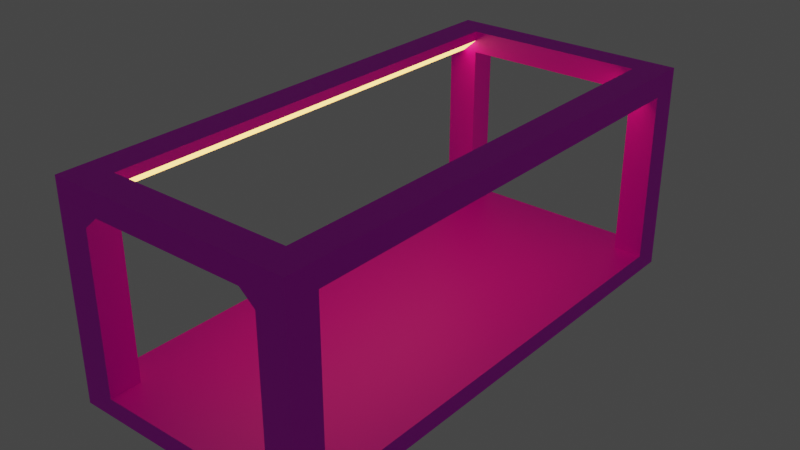 # Source: Elevator.blend  (saved by Blender 2.92.15; exported with 4.5.12 LTS)
import bpy
from mathutils import Matrix  # noqa: F401  (used for matrix-valued properties, if any)

bpy.ops.wm.read_factory_settings(use_empty=True)
scene = bpy.context.scene
scene.name = 'Scene'

# ---- collections
col_collection = bpy.data.collections.new('Collection'); scene.collection.children.link(col_collection)

# ---- images (referenced by path relative to the original .blend; pixels are not part of the script)
import os
ASSET_DIR = os.environ.get("B2B_ASSET_DIR", "")  # directory of the original .blend (textures are referenced by path, not embedded)
HERE = os.path.dirname(os.path.abspath(__file__))  # packed textures are extracted next to this script under _unpacked/

def load_image(name, relpath, width, height, colorspace="sRGB"):
    """Load a texture the original file referenced (path relative to the .blend, or extracted next to this script)."""
    p = next((c for c in (os.path.join(HERE, relpath), os.path.join(ASSET_DIR, relpath)) if relpath and os.path.exists(c)), "")
    if p:
        img = bpy.data.images.load(p, check_existing=True)
        img.name = name
    else:  # same state as the original file: an image datablock whose file is absent (Cycles renders it pink)
        img = bpy.data.images.new(name, width, height)
        img.source = "FILE"
        img.filepath = "//" + (relpath or name)
    img.colorspace_settings.name = colorspace
    return img
img_texturescom_rustleak0033_1_m_jpg = load_image('TexturesCom_RustLeak0033_1_M.jpg', 'TexturesCom_RustLeak0033_1_M.jpg', 1024, 1024, 'sRGB')

# ---- materials (node trees are filled in below, after node groups)
mat_rust = bpy.data.materials.new('Rust')
mat_rust.use_transparent_shadow = False
mat_elevator_light = bpy.data.materials.new('Elevator light')
mat_elevator_light.use_transparent_shadow = False

# ---- material node trees
mat_rust.use_nodes = True; mat_rust.node_tree.nodes.clear()
_N = mat_rust.node_tree.nodes; _L = mat_rust.node_tree.links
n0 = _N.new('ShaderNodeBsdfPrincipled'); n0.name = 'Principled BSDF'; n0.location = (10, 300)
n0.distribution = 'GGX'
n0.subsurface_method = 'BURLEY'
n0.inputs[3].default_value = 1.45
n0.inputs[27].default_value = (0.0, 0.0, 0.0, 1.0)
n0.inputs[28].default_value = 1.0
n1 = _N.new('ShaderNodeOutputMaterial'); n1.name = 'Material Output'; n1.location = (300, 300)
n2 = _N.new('ShaderNodeTexImage'); n2.name = 'Image Texture'; n2.location = (-280, 280)
n2.image = img_texturescom_rustleak0033_1_m_jpg
_L.new(n0.outputs[0], n1.inputs[0])
_L.new(n2.outputs[0], n0.inputs[0])
n1.is_active_output = True
mat_elevator_light.use_nodes = True; mat_elevator_light.node_tree.nodes.clear()
_N = mat_elevator_light.node_tree.nodes; _L = mat_elevator_light.node_tree.links
n0 = _N.new('ShaderNodeOutputMaterial'); n0.name = 'Material Output'; n0.location = (300, 300)
n1 = _N.new('ShaderNodeEmission'); n1.name = 'Emission'; n1.location = (10, 300)
n1.inputs[0].default_value = (0.3931, 0.1952, 0.04988, 1.0)
n1.inputs[1].default_value = 10.0
_L.new(n1.outputs[0], n0.inputs[0])
n0.is_active_output = True

# ---- world
world_world = bpy.data.worlds.new('World'); scene.world = world_world
world_world.use_nodes = True; world_world.node_tree.nodes.clear()
_N = world_world.node_tree.nodes; _L = world_world.node_tree.links
n0 = _N.new('ShaderNodeOutputWorld'); n0.name = 'World Output'; n0.location = (300, 300)
n1 = _N.new('ShaderNodeBackground'); n1.name = 'Background'; n1.location = (10, 300)
n1.inputs[0].default_value = (0.05088, 0.05088, 0.05088, 1.0)
_L.new(n1.outputs[0], n0.inputs[0])
n0.is_active_output = True
world_world.color = (0.05088, 0.05088, 0.05088)
world_world.use_sun_shadow = False
world_world.sun_shadow_jitter_overblur = 0.0

# ---- meshes
me_cube = bpy.data.meshes.new('Cube')
me_cube.from_pydata([(-1.0, -1.0, 1.0), (-1.0, 1.0, 1.0), (1.0, -1.0, -1.0), (1.0, -1.0, 1.0), (-1.0, -1.0, -0.8271), (-1.0, 1.0, -0.8271), (1.0, 1.0, -0.8271), (1.0, -1.0, -0.8271), (-1.0, -1.0, 0.7878), (-1.0, 1.0, 0.7878), (1.0, 1.0, 0.7878), (1.0, -1.0, 0.7878), (-1.0, -0.8813, 1.0), (1.0, -0.8813, -1.0), (1.0, -0.8813, 1.0), (1.0, -0.8813, -0.8271), (-1.0, -0.8813, -0.8271), (1.0, -0.8813, 0.7878), (-1.0, -0.8813, 0.7878), (-1.0, 0.8919, 1.0), (-1.0, 0.8919, -0.8271), (-1.0, 0.8919, 0.7878), (1.0, 0.8919, 1.0), (1.0, 0.8919, -0.8271), (1.0, 0.8919, 0.7878), (-0.7416, 1.0, 1.0), (-0.7416, -1.0, 1.0), (-0.7416, -1.0, -0.8271), (-0.7416, 1.0, -0.8271), (-0.7416, 1.0, 0.7878), (-0.7416, -0.8813, 1.0), (-0.7416, 0.8919, 1.0), (0.7624, 1.0, 1.0), (0.7624, -1.0, -1.0), (0.7624, 1.0, -0.8271), (0.7624, 1.0, 0.7878), (0.7624, -0.8813, 1.0), (0.7624, 0.8919, 1.0), (0.7624, -1.0, 1.0), (0.7624, -1.0, -0.8271), (-1.0, 1.0, 0.7878), (-1.0, 1.0, 1.0), (-0.7416, 1.0, 1.0), (1.0, 1.0, 1.0), (1.0, 1.0, 0.7878), (0.7624, 1.0, 1.0), (0.7624, 1.0, -0.8271), (1.0, 1.0, -0.8271), (1.0, 0.8919, -0.8271), (0.7624, 0.8919, -0.8271), (-1.0, 0.8919, -0.8271), (-1.0, 1.0, -0.8271), (1.0, -0.8813, -0.8271), (1.0, -1.0, -0.8271), (-0.7416, -1.0, -0.8271), (-1.0, -1.0, -0.8271), (-1.0, -0.8813, -0.8271), (0.7624, -0.8813, -0.8271), (-0.7416, 1.0, -0.8271), (-0.7416, -0.8813, -0.8271), (-0.7416, 0.8919, -0.8271), (0.7624, -1.0, -0.8271), (-1.0, -1.0, -1.0), (-1.0, 1.0, -1.0), (1.0, -1.0, -1.0), (1.0, 1.0, -1.0), (-1.0, -0.8813, -1.0), (1.0, -0.8813, -1.0), (1.0, 0.8919, -1.0), (-1.0, 0.8919, -1.0), (-0.7416, 1.0, -1.0), (-0.7416, -1.0, -1.0), (0.7624, -1.0, -1.0), (0.7624, 1.0, -1.0), (-1.0, -0.8813, -0.8271), (-1.0, -1.0, -0.8271), (-0.7416, 1.0, -0.8271), (-1.0, 1.0, -0.8271), (1.0, 0.8919, -0.8271), (1.0, 1.0, -0.8271), (0.7624, -1.0, -0.8271), (1.0, -1.0, -0.8271), (-1.0, 0.8919, -0.8271), (1.0, -0.8813, -0.8271), (0.7624, 1.0, -0.8271), (-0.7416, -1.0, -0.8271), (-0.7416, -1.0, 0.7878), (-0.7416, -0.8813, 0.7878), (0.7624, -0.8813, 0.7878), (0.7624, -1.0, 0.7878), (-0.7416, -0.8813, 1.0), (-0.7416, -0.8813, 0.7878), (0.7624, -0.8813, 1.0), (0.7624, -0.8813, 0.7878), (-0.7416, 0.8919, 1.0), (-0.7416, 0.8919, 0.7878), (0.7624, 0.8919, 1.0), (0.7624, 0.8919, 0.7878), (-0.7416, 1.0, 0.7878), (-0.7416, 0.8919, 0.7878), (0.7624, 1.0, 0.7878), (0.7624, 0.8919, 0.7878), (-0.7416, -1.0, 0.908), (-0.8619, -1.0, 0.7878), (-0.7416, -1.0, 0.6676), (-0.6214, -1.0, 0.7878), (0.8826, -1.0, 0.7878), (0.7624, -1.0, 0.908), (0.6421, -1.0, 0.7878), (0.7624, -1.0, 0.6676), (-0.8619, 1.0, 0.7878), (-0.7416, 1.0, 0.908), (0.7624, 1.0, 0.908), (0.8826, 1.0, 0.7878), (1.0, 1.0, 1.0), (1.0, 1.0, 0.7878), (0.7624, 1.0, 1.0), (0.7624, 1.0, 0.7878)], [], [(65, 68, 67, 83, 78, 79), (34, 35, 10, 6), (20, 21, 9, 5), (4, 8, 18, 16), (0, 8, 40, 41), (3, 38, 45, 43), (26, 30, 59, 54), (6, 10, 24, 23), (32, 25, 31, 37), (5, 9, 29, 28), (62, 66, 69, 63, 77, 82, 74, 75), (36, 30, 26, 38), (102, 26, 42, 111), (9, 1, 25, 29), (36, 38, 61, 57), (2, 7, 39, 33), (38, 107, 112, 45), (47, 46, 49, 48), (8, 103, 102, 26, 0), (29, 25, 32, 35), (11, 3, 43, 44), (106, 11, 44, 113), (26, 0, 41, 42), (37, 22, 48, 49), (32, 37, 49, 46), (59, 56, 55, 54), (58, 51, 50, 60), (52, 57, 61, 53), (14, 36, 57, 52), (19, 31, 60, 50), (30, 12, 56, 59), (31, 25, 58, 60), (67, 68, 65, 73, 70, 63, 69, 66, 62, 71, 72, 64), (83, 81, 80, 85, 75, 74, 82, 77, 76, 84, 79, 78), (72, 71, 85, 80), (73, 65, 79, 84), (63, 70, 76, 77), (70, 73, 84, 76), (71, 62, 75, 85), (13, 15, 17, 11, 7, 2), (88, 87, 86, 89), (93, 92, 90, 91), (95, 94, 96, 97), (100, 98, 99, 101), (112, 107, 106, 113), (110, 103, 102, 111), (8, 103, 110, 40), (7, 11, 106, 107, 38, 26, 102, 103, 8, 4, 27, 104, 105, 108, 109, 39), (115, 114, 116, 117), (3, 38, 107, 106, 11)])
me_cube.polygons.foreach_set('material_index', [0, 0, 0, 0, 0, 0, 0, 0, 0, 0, 0, 0, 0, 0, 0, 0, 0, 0, 0, 0, 0, 0, 0, 0, 0, 0, 0, 0, 0, 0, 0, 0, 0, 0, 0, 0, 0, 0, 0, 0, 0, 0, 0, 0, 1, 1, 0, 0, 0, 0])
_uv = me_cube.uv_layers.new(name='UVMap')
_uv.uv.foreach_set('vector', [0.9999, 0.008043, 0.9458, 0.008043, 0.05942, 0.008043, 0.05942, 0.08567, 0.9458, 0.08567, 0.9999, 0.08567, 0.9998, 0.0001528, 0.9998, 0.7249, 0.8811, 0.7249, 0.8811, 0.0001528, 0.05415, 0.08645, 0.05415, 0.9391, 9.924e-05, 0.9391, 9.924e-05, 0.08645, 0.9999, 0.08645, 0.9999, 0.9391, 0.9406, 0.9391, 0.9406, 0.08645, 9.924e-05, 0.9981, 9.924e-05, 0.9391, 0.9999, 0.9391, 0.9999, 0.9981, 0.0001043, 0.1147, 0.1172, 0.1147, 0.1172, 0.9999, 0.0001047, 0.9999, 0.0001798, 0.1381, 0.0001798, 0.09472, 0.7445, 0.09472, 0.7445, 0.1381, 0.9999, 0.08567, 0.9999, 0.9498, 0.9458, 0.9498, 0.9458, 0.08567, 0.1761, 0.7803, 0.1761, 0.1147, 0.2294, 0.1147, 0.2294, 0.7803, 0.8808, 0.0001528, 0.8808, 0.7249, 0.7517, 0.7249, 0.7517, 0.0001528, 0.9999, 0.08645, 0.9406, 0.08645, 0.05415, 0.08645, 9.9e-05, 0.08645, 9.9e-05, 0.008826, 0.05415, 0.008826, 0.9406, 0.008826, 0.9999, 0.008826, 0.1174, 0.7803, 0.1174, 0.1147, 0.1759, 0.1147, 0.1759, 0.7803, 0.6135, 0.9677, 0.625, 0.9677, 0.625, 0.9677, 0.6135, 0.9677, 0.8808, 0.7249, 0.8808, 0.8201, 0.7517, 0.8201, 0.7517, 0.7249, 0.8942, 0.2254, 0.8942, 0.2689, 0.1499, 0.2689, 0.1499, 0.2254, 0.1481, 0.0001696, 0.1481, 0.09685, 0.0001699, 0.09685, 0.0001699, 0.0001695, 0.625, 0.7797, 0.6135, 0.7797, 0.6135, 0.7797, 0.625, 0.7797, 0.625, 0.5, 0.6547, 0.5, 0.6547, 0.5135, 0.625, 0.5135, 0.1162, 9.918e-05, 0.1162, 0.06799, 0.05042, 0.1271, 9.964e-05, 0.1271, 9.954e-05, 9.927e-05, 0.7517, 0.7249, 0.7517, 0.8201, 0.0001528, 0.8201, 0.0001528, 0.7249, 0.9999, 0.9498, 0.9999, 0.9978, 9.95e-05, 0.9978, 9.954e-05, 0.9498, 0.815, 0.8514, 0.815, 0.8943, 0.0001798, 0.8943, 0.0001798, 0.8514, 0.9857, 0.0001043, 0.9857, 0.1145, 0.0001043, 0.1145, 0.0001043, 0.0001043, 0.1499, 0.3562, 0.1499, 0.2692, 0.8942, 0.2692, 0.8942, 0.3562, 0.1499, 0.3957, 0.1499, 0.3562, 0.8942, 0.3562, 0.8942, 0.3957, 0.8427, 0.7352, 0.875, 0.7352, 0.875, 0.75, 0.8427, 0.75, 0.8427, 0.5, 0.875, 0.5, 0.875, 0.5135, 0.8427, 0.5135, 0.625, 0.7352, 0.6547, 0.7352, 0.6547, 0.75, 0.625, 0.75, 0.8942, 0.1385, 0.8942, 0.2254, 0.1499, 0.2254, 0.1499, 0.1385, 0.0001802, 0.1385, 0.1054, 0.1385, 0.1054, 0.807, 0.0001798, 0.807, 0.0001798, 0.09472, 0.0001798, 0.0001801, 0.7445, 0.0001798, 0.7445, 0.09472, 0.1054, 0.1385, 0.1495, 0.1385, 0.1495, 0.807, 0.1054, 0.807, 0.375, 0.7352, 0.375, 0.5135, 0.375, 0.5, 0.3453, 0.5, 0.1573, 0.5, 0.125, 0.5, 0.125, 0.5135, 0.125, 0.7352, 0.125, 0.75, 0.1573, 0.75, 0.3453, 0.75, 0.375, 0.75, 0.02572, 1.158, -0.03813, 1.158, -0.03813, 0.9898, -0.03813, -0.07697, -0.03813, -0.2603, 0.02572, -0.2603, 0.9799, -0.2603, 1.038, -0.2603, 1.038, -0.07697, 1.038, 0.9898, 1.038, 1.158, 0.9799, 1.158, 0.5498, 0.0001696, 0.5498, 0.8411, 0.4421, 0.8411, 0.4421, 0.0001695, 0.1189, 0.898, 0.0001528, 0.898, 0.0001528, 0.8204, 0.1189, 0.8204, 0.9995, 0.898, 0.8704, 0.898, 0.8704, 0.8204, 0.9995, 0.8204, 0.8704, 0.898, 0.1189, 0.898, 0.1189, 0.8204, 0.8704, 0.8204, 0.5498, 0.8411, 0.5498, 0.9856, 0.4421, 0.9856, 0.4421, 0.8411, 0.05942, 0.008043, 0.05942, 0.08567, 0.05942, 0.9498, 9.954e-05, 0.9498, 9.954e-05, 0.08567, 9.954e-05, 0.008043, 0.1174, 0.7803, 0.1174, 0.1147, 0.1759, 0.1147, 0.1759, 0.7803, 0.4418, 0.8411, 0.3097, 0.8411, 0.3097, 0.0001696, 0.4418, 0.0001695, 0.7517, 0.7249, 0.7517, 0.8201, 0.0001528, 0.8201, 0.0001528, 0.7249, 0.1761, 0.7803, 0.1761, 0.1147, 0.2294, 0.1147, 0.2294, 0.7803, 0.0001798, 0.8074, 0.815, 0.8074, 0.815, 0.8514, 0.0001798, 0.8514, 0.5985, 0.9677, 0.5985, 0.9677, 0.6135, 0.9677, 0.6135, 0.9677, 0.8946, 0.1385, 0.9508, 0.1385, 0.9508, 0.8703, 0.8946, 0.8703, 0.9999, 0.983, 0.1162, 0.983, 0.1162, 0.9253, 0.05042, 0.8662, 9.927e-05, 0.8662, 9.964e-05, 0.1271, 0.05042, 0.1271, 0.1162, 0.06799, 0.1162, 9.918e-05, 0.9999, 9.913e-05, 0.9999, 0.1271, 0.182, 0.1271, 0.1162, 0.1862, 0.1162, 0.8071, 0.182, 0.8662, 0.9999, 0.8662, 0.6981, 0.1192, 0.6981, 0.2378, 0.5501, 0.2378, 0.5501, 0.1192, 9.913e-05, 0.983, 9.927e-05, 0.8662, 0.05042, 0.8662, 0.1162, 0.9253, 0.1162, 0.983])
me_cube.materials.append(mat_rust)
me_cube.materials.append(mat_elevator_light)
me_cube.use_remesh_fix_poles = True
me_cube.use_remesh_preserve_attributes = False
me_cube.use_mirror_vertex_groups = False
me_cube.update()

# ---- objects
ob_cube = bpy.data.objects.new('Cube', me_cube)

# ---- transforms, parenting, visibility, modifiers, constraints
ob_cube.location = (0.2963, -2.935, 0.5926)
ob_cube.scale = (3.562, 7.611, 3.074)
ob_cube.lineart.crease_threshold = 0.0

# ---- collection membership
col_collection.objects.link(ob_cube)

# ---- scene / render settings (as saved in the file)
scene.frame_start = 1; scene.frame_end = 250; scene.frame_set(1)
scene.render.engine = 'BLENDER_EEVEE_NEXT'
scene.cycles.use_denoising = False
scene.cycles.samples = 128
scene.cycles.sampling_pattern = 'TABULATED_SOBOL'
scene.cycles.use_adaptive_sampling = False
scene.cycles.use_light_tree = False
scene.view_settings.view_transform = 'Filmic'
bpy.context.view_layer.update()

# ---- added for rendering (the .blend has no active camera): camera
cam_auto = bpy.data.cameras.new('AutoCamera')
cam_auto.lens = 50.0
cam_auto.sensor_width = 36.0
cam_auto.clip_end = 1000.0
ob_auto_camera = bpy.data.objects.new('AutoCamera', cam_auto)
scene.collection.objects.link(ob_auto_camera)
ob_auto_camera.location = (16.8532, -22.8031, 13.8381)
ob_auto_camera.rotation_euler = (1.09748, -7.21219e-08, 0.694738)
scene.camera = ob_auto_camera
bpy.context.view_layer.update()
